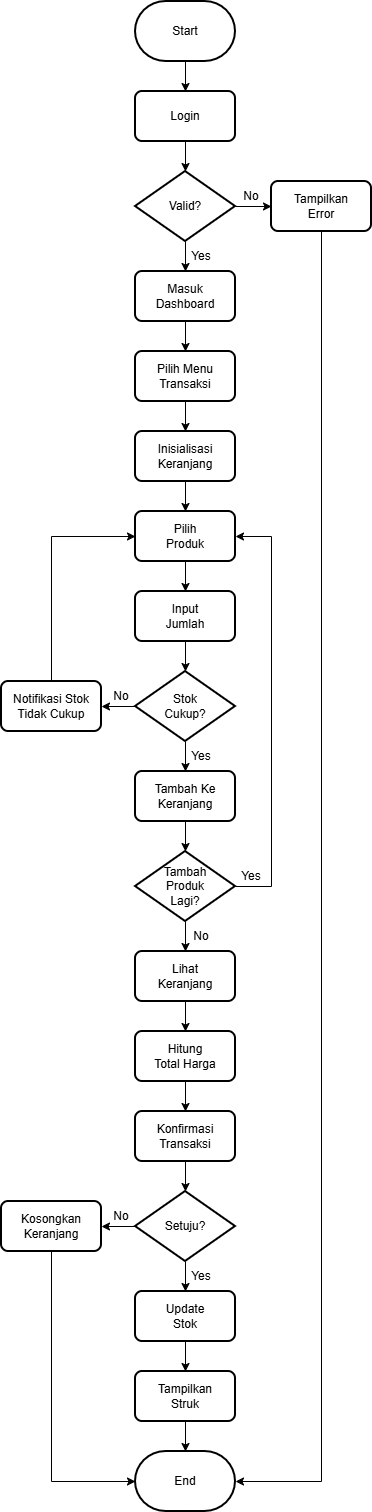

The diagram above was exported from draw.io. Its source (the exported page's mxGraphModel, read from the mxfile embedded in the PNG):
<mxGraphModel dx="934" dy="605" grid="1" gridSize="10" guides="1" tooltips="1" connect="1" arrows="1" fold="1" page="1" pageScale="1" pageWidth="827" pageHeight="1169" math="0" shadow="0">
  <root>
    <mxCell id="0" />
    <mxCell id="1" parent="0" />
    <mxCell id="obCYtmROXKS9IIWUYEcR-5" edge="1" parent="1" source="obCYtmROXKS9IIWUYEcR-1" style="edgeStyle=orthogonalEdgeStyle;rounded=0;orthogonalLoop=1;jettySize=auto;html=1;">
      <mxGeometry relative="1" as="geometry">
        <mxPoint x="414" y="130" as="targetPoint" />
      </mxGeometry>
    </mxCell>
    <mxCell id="obCYtmROXKS9IIWUYEcR-1" parent="1" style="strokeWidth=2;html=1;shape=mxgraph.flowchart.terminator;whiteSpace=wrap;" value="Start" vertex="1">
      <mxGeometry height="60" width="100" x="364" y="40" as="geometry" />
    </mxCell>
    <mxCell id="obCYtmROXKS9IIWUYEcR-7" edge="1" parent="1" source="obCYtmROXKS9IIWUYEcR-6" style="edgeStyle=orthogonalEdgeStyle;rounded=0;orthogonalLoop=1;jettySize=auto;html=1;">
      <mxGeometry relative="1" as="geometry">
        <mxPoint x="414" y="210" as="targetPoint" />
      </mxGeometry>
    </mxCell>
    <mxCell id="obCYtmROXKS9IIWUYEcR-6" parent="1" style="rounded=1;whiteSpace=wrap;html=1;absoluteArcSize=1;arcSize=14;strokeWidth=2;" value="Login" vertex="1">
      <mxGeometry height="50" width="100" x="364" y="130" as="geometry" />
    </mxCell>
    <mxCell id="obCYtmROXKS9IIWUYEcR-18" edge="1" parent="1" source="obCYtmROXKS9IIWUYEcR-8" style="edgeStyle=orthogonalEdgeStyle;rounded=0;orthogonalLoop=1;jettySize=auto;html=1;entryX=0;entryY=0.5;entryDx=0;entryDy=0;" target="obCYtmROXKS9IIWUYEcR-14">
      <mxGeometry relative="1" as="geometry" />
    </mxCell>
    <mxCell id="obCYtmROXKS9IIWUYEcR-20" edge="1" parent="1" source="obCYtmROXKS9IIWUYEcR-8" style="edgeStyle=orthogonalEdgeStyle;rounded=0;orthogonalLoop=1;jettySize=auto;html=1;">
      <mxGeometry relative="1" as="geometry">
        <mxPoint x="414" y="310" as="targetPoint" />
      </mxGeometry>
    </mxCell>
    <mxCell id="obCYtmROXKS9IIWUYEcR-8" parent="1" style="strokeWidth=2;html=1;shape=mxgraph.flowchart.decision;whiteSpace=wrap;" value="Valid?" vertex="1">
      <mxGeometry height="70" width="100" x="364" y="210" as="geometry" />
    </mxCell>
    <mxCell id="obCYtmROXKS9IIWUYEcR-15" edge="1" parent="1" source="obCYtmROXKS9IIWUYEcR-14" style="edgeStyle=orthogonalEdgeStyle;rounded=0;orthogonalLoop=1;jettySize=auto;html=1;entryX=1;entryY=0.5;entryDx=0;entryDy=0;entryPerimeter=0;" target="obCYtmROXKS9IIWUYEcR-94">
      <mxGeometry relative="1" as="geometry">
        <Array as="points">
          <mxPoint x="550" y="1520" />
        </Array>
        <mxPoint x="550" y="820" as="targetPoint" />
      </mxGeometry>
    </mxCell>
    <mxCell id="obCYtmROXKS9IIWUYEcR-14" parent="1" style="rounded=1;whiteSpace=wrap;html=1;absoluteArcSize=1;arcSize=14;strokeWidth=2;" value="Tampilkan&lt;div&gt;Error&lt;/div&gt;" vertex="1">
      <mxGeometry height="50" width="100" x="500" y="220" as="geometry" />
    </mxCell>
    <mxCell id="obCYtmROXKS9IIWUYEcR-21" parent="1" style="text;html=1;whiteSpace=wrap;strokeColor=none;fillColor=none;align=center;verticalAlign=middle;rounded=0;" value="No" vertex="1">
      <mxGeometry height="30" width="60" x="450" y="220" as="geometry" />
    </mxCell>
    <mxCell id="obCYtmROXKS9IIWUYEcR-22" parent="1" style="text;html=1;whiteSpace=wrap;strokeColor=none;fillColor=none;align=center;verticalAlign=middle;rounded=0;" value="Yes" vertex="1">
      <mxGeometry height="30" width="60" x="400" y="280" as="geometry" />
    </mxCell>
    <mxCell id="obCYtmROXKS9IIWUYEcR-25" edge="1" parent="1" source="obCYtmROXKS9IIWUYEcR-24" style="edgeStyle=orthogonalEdgeStyle;rounded=0;orthogonalLoop=1;jettySize=auto;html=1;">
      <mxGeometry relative="1" as="geometry">
        <mxPoint x="414" y="390" as="targetPoint" />
      </mxGeometry>
    </mxCell>
    <mxCell id="obCYtmROXKS9IIWUYEcR-24" parent="1" style="rounded=1;whiteSpace=wrap;html=1;absoluteArcSize=1;arcSize=14;strokeWidth=2;" value="Masuk&lt;div&gt;Dashboard&lt;/div&gt;" vertex="1">
      <mxGeometry height="50" width="100" x="364" y="310" as="geometry" />
    </mxCell>
    <mxCell id="obCYtmROXKS9IIWUYEcR-28" edge="1" parent="1" source="obCYtmROXKS9IIWUYEcR-27" style="edgeStyle=orthogonalEdgeStyle;rounded=0;orthogonalLoop=1;jettySize=auto;html=1;">
      <mxGeometry relative="1" as="geometry">
        <mxPoint x="414" y="470" as="targetPoint" />
      </mxGeometry>
    </mxCell>
    <mxCell id="obCYtmROXKS9IIWUYEcR-27" parent="1" style="rounded=1;whiteSpace=wrap;html=1;absoluteArcSize=1;arcSize=14;strokeWidth=2;" value="Pilih Menu&lt;div&gt;Transaksi&lt;/div&gt;" vertex="1">
      <mxGeometry height="50" width="100" x="364" y="390" as="geometry" />
    </mxCell>
    <mxCell id="obCYtmROXKS9IIWUYEcR-36" edge="1" parent="1" source="obCYtmROXKS9IIWUYEcR-35" style="edgeStyle=orthogonalEdgeStyle;rounded=0;orthogonalLoop=1;jettySize=auto;html=1;">
      <mxGeometry relative="1" as="geometry">
        <mxPoint x="414" y="550" as="targetPoint" />
      </mxGeometry>
    </mxCell>
    <mxCell id="obCYtmROXKS9IIWUYEcR-35" parent="1" style="rounded=1;whiteSpace=wrap;html=1;absoluteArcSize=1;arcSize=14;strokeWidth=2;" value="Inisialisasi&lt;div&gt;Keranjang&lt;/div&gt;" vertex="1">
      <mxGeometry height="50" width="100" x="364" y="470" as="geometry" />
    </mxCell>
    <mxCell id="obCYtmROXKS9IIWUYEcR-40" edge="1" parent="1" source="obCYtmROXKS9IIWUYEcR-37" style="edgeStyle=orthogonalEdgeStyle;rounded=0;orthogonalLoop=1;jettySize=auto;html=1;">
      <mxGeometry relative="1" as="geometry">
        <mxPoint x="414" y="710" as="targetPoint" />
      </mxGeometry>
    </mxCell>
    <mxCell id="obCYtmROXKS9IIWUYEcR-37" parent="1" style="rounded=1;whiteSpace=wrap;html=1;absoluteArcSize=1;arcSize=14;strokeWidth=2;" value="Input&lt;div&gt;Jumlah&lt;/div&gt;" vertex="1">
      <mxGeometry height="50" width="100" x="364" y="630" as="geometry" />
    </mxCell>
    <mxCell id="obCYtmROXKS9IIWUYEcR-39" edge="1" parent="1" source="obCYtmROXKS9IIWUYEcR-38" style="edgeStyle=orthogonalEdgeStyle;rounded=0;orthogonalLoop=1;jettySize=auto;html=1;">
      <mxGeometry relative="1" as="geometry">
        <mxPoint x="414" y="630" as="targetPoint" />
      </mxGeometry>
    </mxCell>
    <mxCell id="obCYtmROXKS9IIWUYEcR-38" parent="1" style="rounded=1;whiteSpace=wrap;html=1;absoluteArcSize=1;arcSize=14;strokeWidth=2;" value="Pilih&lt;div&gt;Produk&lt;/div&gt;" vertex="1">
      <mxGeometry height="50" width="100" x="364" y="550" as="geometry" />
    </mxCell>
    <mxCell id="obCYtmROXKS9IIWUYEcR-43" edge="1" parent="1" source="obCYtmROXKS9IIWUYEcR-42" style="edgeStyle=orthogonalEdgeStyle;rounded=0;orthogonalLoop=1;jettySize=auto;html=1;">
      <mxGeometry relative="1" as="geometry">
        <mxPoint x="414" y="810" as="targetPoint" />
      </mxGeometry>
    </mxCell>
    <mxCell id="obCYtmROXKS9IIWUYEcR-46" edge="1" parent="1" source="obCYtmROXKS9IIWUYEcR-42" style="edgeStyle=orthogonalEdgeStyle;rounded=0;orthogonalLoop=1;jettySize=auto;html=1;">
      <mxGeometry relative="1" as="geometry">
        <mxPoint x="330" y="745" as="targetPoint" />
      </mxGeometry>
    </mxCell>
    <mxCell id="obCYtmROXKS9IIWUYEcR-42" parent="1" style="strokeWidth=2;html=1;shape=mxgraph.flowchart.decision;whiteSpace=wrap;" value="Stok&lt;div&gt;Cukup?&lt;/div&gt;" vertex="1">
      <mxGeometry height="70" width="100" x="364" y="710" as="geometry" />
    </mxCell>
    <mxCell id="obCYtmROXKS9IIWUYEcR-44" parent="1" style="text;html=1;whiteSpace=wrap;strokeColor=none;fillColor=none;align=center;verticalAlign=middle;rounded=0;" value="Yes" vertex="1">
      <mxGeometry height="30" width="60" x="400" y="780" as="geometry" />
    </mxCell>
    <mxCell id="obCYtmROXKS9IIWUYEcR-47" parent="1" style="text;html=1;whiteSpace=wrap;strokeColor=none;fillColor=none;align=center;verticalAlign=middle;rounded=0;" value="No" vertex="1">
      <mxGeometry height="30" width="60" x="320" y="720" as="geometry" />
    </mxCell>
    <mxCell id="obCYtmROXKS9IIWUYEcR-52" edge="1" parent="1" source="obCYtmROXKS9IIWUYEcR-49" style="edgeStyle=orthogonalEdgeStyle;rounded=0;orthogonalLoop=1;jettySize=auto;html=1;entryX=0;entryY=0.5;entryDx=0;entryDy=0;" target="obCYtmROXKS9IIWUYEcR-38">
      <mxGeometry relative="1" as="geometry">
        <Array as="points">
          <mxPoint x="280" y="575" />
        </Array>
        <mxPoint x="280" y="570" as="targetPoint" />
      </mxGeometry>
    </mxCell>
    <mxCell id="obCYtmROXKS9IIWUYEcR-49" parent="1" style="rounded=1;whiteSpace=wrap;html=1;absoluteArcSize=1;arcSize=14;strokeWidth=2;" value="Notifikasi Stok&lt;div&gt;Tidak Cukup&lt;/div&gt;" vertex="1">
      <mxGeometry height="50" width="100" x="230" y="720" as="geometry" />
    </mxCell>
    <mxCell id="obCYtmROXKS9IIWUYEcR-56" edge="1" parent="1" source="obCYtmROXKS9IIWUYEcR-53" style="edgeStyle=orthogonalEdgeStyle;rounded=0;orthogonalLoop=1;jettySize=auto;html=1;">
      <mxGeometry relative="1" as="geometry">
        <mxPoint x="414" y="890" as="targetPoint" />
      </mxGeometry>
    </mxCell>
    <mxCell id="obCYtmROXKS9IIWUYEcR-53" parent="1" style="rounded=1;whiteSpace=wrap;html=1;absoluteArcSize=1;arcSize=14;strokeWidth=2;" value="Tambah Ke&lt;div&gt;Keranjang&lt;/div&gt;" vertex="1">
      <mxGeometry height="50" width="100" x="364" y="810" as="geometry" />
    </mxCell>
    <mxCell id="obCYtmROXKS9IIWUYEcR-64" edge="1" parent="1" source="obCYtmROXKS9IIWUYEcR-57" style="edgeStyle=orthogonalEdgeStyle;rounded=0;orthogonalLoop=1;jettySize=auto;html=1;exitX=1;exitY=0.5;exitDx=0;exitDy=0;exitPerimeter=0;entryX=1;entryY=0.5;entryDx=0;entryDy=0;" target="obCYtmROXKS9IIWUYEcR-38">
      <mxGeometry relative="1" as="geometry">
        <Array as="points">
          <mxPoint x="500" y="925" />
          <mxPoint x="500" y="575" />
        </Array>
        <mxPoint x="500" y="925" as="targetPoint" />
      </mxGeometry>
    </mxCell>
    <mxCell id="obCYtmROXKS9IIWUYEcR-67" edge="1" parent="1" source="obCYtmROXKS9IIWUYEcR-57" style="edgeStyle=orthogonalEdgeStyle;rounded=0;orthogonalLoop=1;jettySize=auto;html=1;">
      <mxGeometry relative="1" as="geometry">
        <mxPoint x="414" y="990" as="targetPoint" />
      </mxGeometry>
    </mxCell>
    <mxCell id="obCYtmROXKS9IIWUYEcR-57" parent="1" style="strokeWidth=2;html=1;shape=mxgraph.flowchart.decision;whiteSpace=wrap;" value="Tambah&lt;div&gt;Produk&lt;/div&gt;&lt;div&gt;Lagi?&lt;/div&gt;" vertex="1">
      <mxGeometry height="70" width="100" x="364" y="890" as="geometry" />
    </mxCell>
    <mxCell id="obCYtmROXKS9IIWUYEcR-66" parent="1" style="text;html=1;whiteSpace=wrap;strokeColor=none;fillColor=none;align=center;verticalAlign=middle;rounded=0;" value="Yes" vertex="1">
      <mxGeometry height="30" width="60" x="450" y="900" as="geometry" />
    </mxCell>
    <mxCell id="obCYtmROXKS9IIWUYEcR-68" parent="1" style="text;html=1;whiteSpace=wrap;strokeColor=none;fillColor=none;align=center;verticalAlign=middle;rounded=0;" value="No" vertex="1">
      <mxGeometry height="30" width="60" x="400" y="960" as="geometry" />
    </mxCell>
    <mxCell id="obCYtmROXKS9IIWUYEcR-71" edge="1" parent="1" source="obCYtmROXKS9IIWUYEcR-69" style="edgeStyle=orthogonalEdgeStyle;rounded=0;orthogonalLoop=1;jettySize=auto;html=1;">
      <mxGeometry relative="1" as="geometry">
        <mxPoint x="414" y="1070" as="targetPoint" />
      </mxGeometry>
    </mxCell>
    <mxCell id="obCYtmROXKS9IIWUYEcR-69" parent="1" style="rounded=1;whiteSpace=wrap;html=1;absoluteArcSize=1;arcSize=14;strokeWidth=2;" value="Lihat&lt;div&gt;Keranjang&lt;/div&gt;" vertex="1">
      <mxGeometry height="50" width="100" x="364" y="990" as="geometry" />
    </mxCell>
    <mxCell id="obCYtmROXKS9IIWUYEcR-73" edge="1" parent="1" source="obCYtmROXKS9IIWUYEcR-72" style="edgeStyle=orthogonalEdgeStyle;rounded=0;orthogonalLoop=1;jettySize=auto;html=1;">
      <mxGeometry relative="1" as="geometry">
        <mxPoint x="414" y="1150" as="targetPoint" />
      </mxGeometry>
    </mxCell>
    <mxCell id="obCYtmROXKS9IIWUYEcR-72" parent="1" style="rounded=1;whiteSpace=wrap;html=1;absoluteArcSize=1;arcSize=14;strokeWidth=2;" value="Hitung&lt;div&gt;Total Harga&lt;/div&gt;" vertex="1">
      <mxGeometry height="50" width="100" x="364" y="1070" as="geometry" />
    </mxCell>
    <mxCell id="obCYtmROXKS9IIWUYEcR-75" edge="1" parent="1" source="obCYtmROXKS9IIWUYEcR-74" style="edgeStyle=orthogonalEdgeStyle;rounded=0;orthogonalLoop=1;jettySize=auto;html=1;">
      <mxGeometry relative="1" as="geometry">
        <mxPoint x="414" y="1230" as="targetPoint" />
      </mxGeometry>
    </mxCell>
    <mxCell id="obCYtmROXKS9IIWUYEcR-74" parent="1" style="rounded=1;whiteSpace=wrap;html=1;absoluteArcSize=1;arcSize=14;strokeWidth=2;" value="Konfirmasi&lt;div&gt;Transaksi&lt;/div&gt;" vertex="1">
      <mxGeometry height="50" width="100" x="364" y="1150" as="geometry" />
    </mxCell>
    <mxCell id="obCYtmROXKS9IIWUYEcR-78" edge="1" parent="1" source="obCYtmROXKS9IIWUYEcR-76" style="edgeStyle=orthogonalEdgeStyle;rounded=0;orthogonalLoop=1;jettySize=auto;html=1;exitX=0;exitY=0.5;exitDx=0;exitDy=0;exitPerimeter=0;">
      <mxGeometry relative="1" as="geometry">
        <mxPoint x="330" y="1265" as="targetPoint" />
      </mxGeometry>
    </mxCell>
    <mxCell id="obCYtmROXKS9IIWUYEcR-82" edge="1" parent="1" source="obCYtmROXKS9IIWUYEcR-76" style="edgeStyle=orthogonalEdgeStyle;rounded=0;orthogonalLoop=1;jettySize=auto;html=1;">
      <mxGeometry relative="1" as="geometry">
        <mxPoint x="414" y="1330" as="targetPoint" />
      </mxGeometry>
    </mxCell>
    <mxCell id="obCYtmROXKS9IIWUYEcR-76" parent="1" style="strokeWidth=2;html=1;shape=mxgraph.flowchart.decision;whiteSpace=wrap;" value="Setuju?" vertex="1">
      <mxGeometry height="70" width="100" x="364" y="1230" as="geometry" />
    </mxCell>
    <mxCell id="obCYtmROXKS9IIWUYEcR-81" edge="1" parent="1" source="obCYtmROXKS9IIWUYEcR-79" style="edgeStyle=orthogonalEdgeStyle;rounded=0;orthogonalLoop=1;jettySize=auto;html=1;entryX=0;entryY=0.5;entryDx=0;entryDy=0;entryPerimeter=0;" target="obCYtmROXKS9IIWUYEcR-94">
      <mxGeometry relative="1" as="geometry">
        <Array as="points">
          <mxPoint x="280" y="1520" />
        </Array>
        <mxPoint x="280" y="1560" as="targetPoint" />
      </mxGeometry>
    </mxCell>
    <mxCell id="obCYtmROXKS9IIWUYEcR-79" parent="1" style="rounded=1;whiteSpace=wrap;html=1;absoluteArcSize=1;arcSize=14;strokeWidth=2;" value="Kosongkan&lt;div&gt;Keranjang&lt;/div&gt;" vertex="1">
      <mxGeometry height="50" width="100" x="230" y="1240" as="geometry" />
    </mxCell>
    <mxCell id="obCYtmROXKS9IIWUYEcR-85" parent="1" style="text;html=1;whiteSpace=wrap;strokeColor=none;fillColor=none;align=center;verticalAlign=middle;rounded=0;" value="No" vertex="1">
      <mxGeometry height="30" width="60" x="320" y="1240" as="geometry" />
    </mxCell>
    <mxCell id="obCYtmROXKS9IIWUYEcR-86" parent="1" style="text;html=1;whiteSpace=wrap;strokeColor=none;fillColor=none;align=center;verticalAlign=middle;rounded=0;" value="Yes" vertex="1">
      <mxGeometry height="30" width="60" x="400" y="1300" as="geometry" />
    </mxCell>
    <mxCell id="obCYtmROXKS9IIWUYEcR-90" edge="1" parent="1" source="obCYtmROXKS9IIWUYEcR-87" style="edgeStyle=orthogonalEdgeStyle;rounded=0;orthogonalLoop=1;jettySize=auto;html=1;">
      <mxGeometry relative="1" as="geometry">
        <mxPoint x="414" y="1410" as="targetPoint" />
      </mxGeometry>
    </mxCell>
    <mxCell id="obCYtmROXKS9IIWUYEcR-87" parent="1" style="rounded=1;whiteSpace=wrap;html=1;absoluteArcSize=1;arcSize=14;strokeWidth=2;" value="Update&lt;div&gt;Stok&lt;/div&gt;" vertex="1">
      <mxGeometry height="50" width="100" x="364" y="1330" as="geometry" />
    </mxCell>
    <mxCell id="obCYtmROXKS9IIWUYEcR-92" edge="1" parent="1" source="obCYtmROXKS9IIWUYEcR-91" style="edgeStyle=orthogonalEdgeStyle;rounded=0;orthogonalLoop=1;jettySize=auto;html=1;">
      <mxGeometry relative="1" as="geometry">
        <mxPoint x="414" y="1490" as="targetPoint" />
      </mxGeometry>
    </mxCell>
    <mxCell id="obCYtmROXKS9IIWUYEcR-91" parent="1" style="rounded=1;whiteSpace=wrap;html=1;absoluteArcSize=1;arcSize=14;strokeWidth=2;" value="Tampilkan&lt;div&gt;Struk&lt;/div&gt;" vertex="1">
      <mxGeometry height="50" width="100" x="364" y="1410" as="geometry" />
    </mxCell>
    <mxCell id="obCYtmROXKS9IIWUYEcR-94" parent="1" style="strokeWidth=2;html=1;shape=mxgraph.flowchart.terminator;whiteSpace=wrap;" value="End" vertex="1">
      <mxGeometry height="60" width="100" x="364" y="1490" as="geometry" />
    </mxCell>
  </root>
</mxGraphModel>